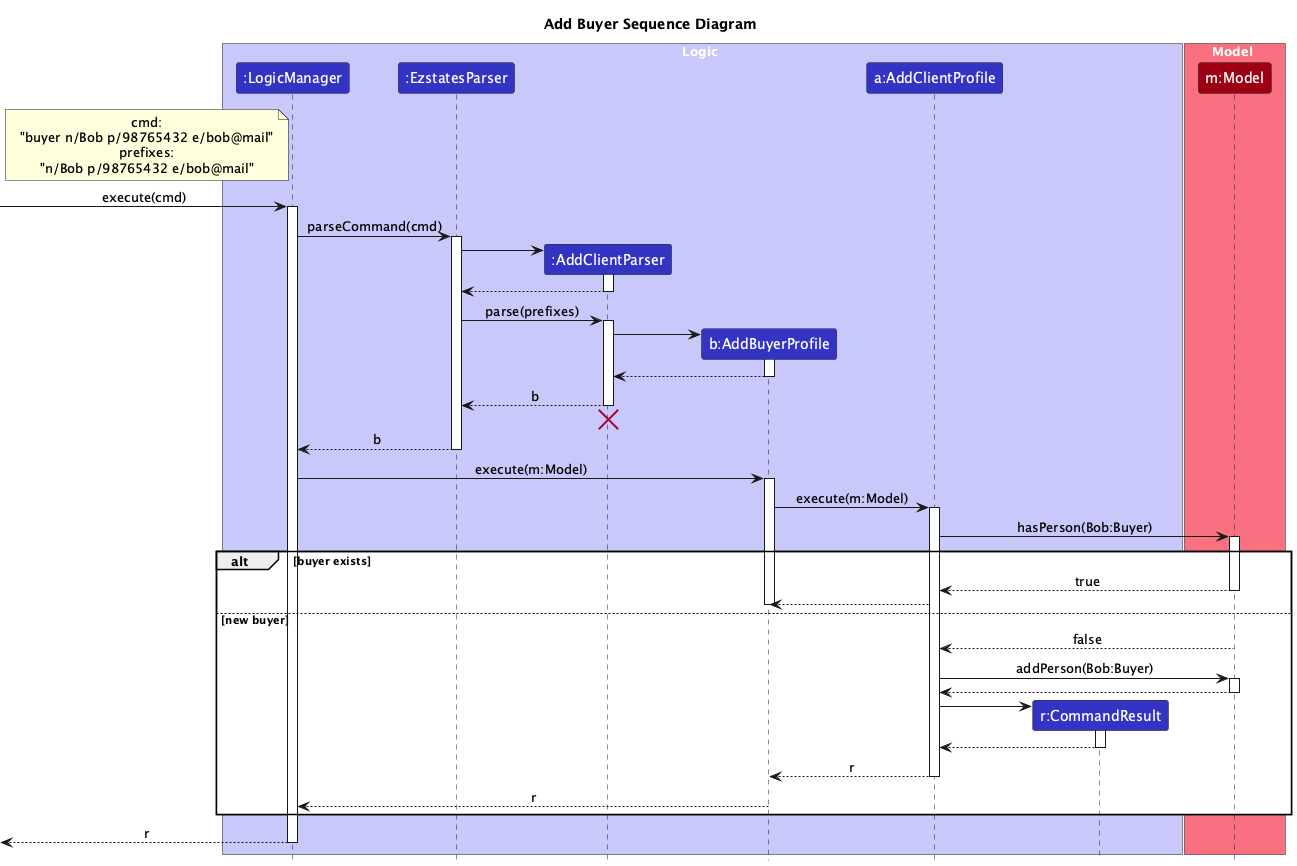

The diagram above was rendered by PlantUML. Its source (embedded in the PNG):
@startuml
!include style.puml
skinparam ArrowFontStyle plain
skinparam ParticipantBackgroundColor LOGIC_COLOR


title Add Buyer Sequence Diagram

box Logic LOGIC_COLOR_T1
participant ":LogicManager" as LogicManager LOGIC_COLOR
participant ":EzstatesParser" as EzstatesParser LOGIC_COLOR
participant ":AddClientParser" as AddClientParser LOGIC_COLOR
participant "b:AddBuyerProfile" as AddBuyerProfile LOGIC_COLOR
participant "a:AddClientProfile" as AddClientProfile LOGIC_COLOR
participant "r:CommandResult" as CommandResult LOGIC_COLOR
end box

note left of LogicManager
cmd:
"buyer n/Bob p/98765432 e/bob@mail"
prefixes:
"n/Bob p/98765432 e/bob@mail"
end note

box Model MODEL_COLOR_T1
participant "m:Model" as Model MODEL_COLOR
end box

[-> LogicManager : execute(cmd)
activate LogicManager

LogicManager -> EzstatesParser : parseCommand(cmd)
activate EzstatesParser

create AddClientParser
EzstatesParser -> AddClientParser
activate AddClientParser

AddClientParser --> EzstatesParser
deactivate AddClientParser

EzstatesParser -> AddClientParser : parse(prefixes)
activate AddClientParser

create AddBuyerProfile
AddClientParser -> AddBuyerProfile
activate AddBuyerProfile

AddBuyerProfile --> AddClientParser
deactivate AddBuyerProfile

AddClientParser --> EzstatesParser : b
deactivate AddClientParser
'Hidden arrow to position the destroy marker below the end of the activation bar.
AddClientParser -[hidden]-> EzstatesParser
destroy AddClientParser

EzstatesParser --> LogicManager : b
deactivate EzstatesParser

LogicManager -> AddBuyerProfile : execute(m:Model)
activate AddBuyerProfile

AddBuyerProfile -> AddClientProfile : execute(m:Model)
activate AddClientProfile

AddClientProfile -> Model : hasPerson(Bob:Buyer)
activate Model

alt buyer exists
    Model --> AddClientProfile : true
    deactivate Model
    AddClientProfile --> AddBuyerProfile
    deactivate AddBuyerProfile
else new buyer
    Model --> AddClientProfile : false
    deactivate Model
    AddClientProfile -> Model : addPerson(Bob:Buyer)
    activate Model
    Model --> AddClientProfile
    deactivate Model

    create CommandResult
    AddClientProfile -> CommandResult
    activate CommandResult
    CommandResult --> AddClientProfile
    deactivate CommandResult

    AddClientProfile --> AddBuyerProfile : r
    deactivate AddClientProfile
    AddBuyerProfile --> LogicManager : r
    deactivate AddBuyerProfile
end

[<-- LogicManager : r
deactivate LogicManager
@enduml